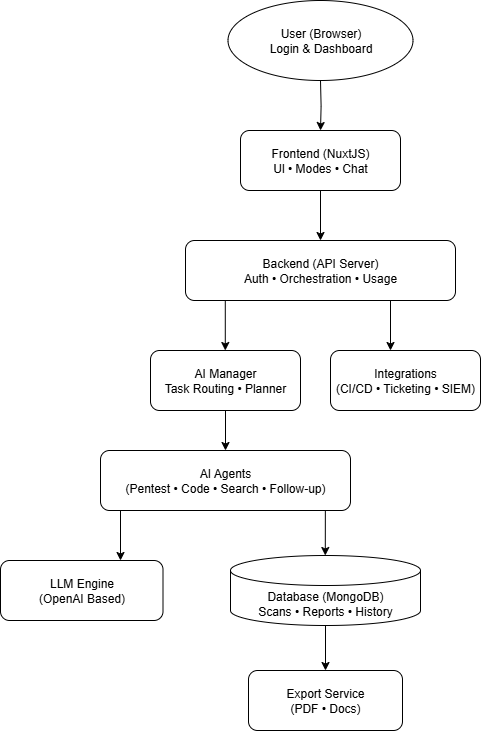

The diagram above was exported from draw.io. Its source (the exported page's mxGraphModel, read from the mxfile embedded in the PNG):
<mxGraphModel dx="1470" dy="800" grid="1" gridSize="10" guides="1" tooltips="1" connect="1" arrows="1" fold="1" page="1" pageScale="1" pageWidth="850" pageHeight="1100" background="none" math="0" shadow="0">
  <root>
    <mxCell id="0" />
    <mxCell id="1" parent="0" />
    <mxCell id="EkmcLDHLgWIJQxSUDD1C-3" value="" style="edgeStyle=orthogonalEdgeStyle;rounded=0;orthogonalLoop=1;jettySize=auto;html=1;" parent="1" target="EkmcLDHLgWIJQxSUDD1C-2" edge="1">
      <mxGeometry relative="1" as="geometry">
        <mxPoint x="410" y="90" as="sourcePoint" />
      </mxGeometry>
    </mxCell>
    <mxCell id="EkmcLDHLgWIJQxSUDD1C-5" value="" style="edgeStyle=orthogonalEdgeStyle;rounded=0;orthogonalLoop=1;jettySize=auto;html=1;" parent="1" source="EkmcLDHLgWIJQxSUDD1C-2" target="EkmcLDHLgWIJQxSUDD1C-4" edge="1">
      <mxGeometry relative="1" as="geometry" />
    </mxCell>
    <mxCell id="EkmcLDHLgWIJQxSUDD1C-2" value="&lt;div&gt;Frontend (NuxtJS)&lt;/div&gt;&lt;div&gt;Ul • Modes • Chat&lt;/div&gt;" style="rounded=1;whiteSpace=wrap;html=1;" parent="1" vertex="1">
      <mxGeometry x="330" y="140" width="160" height="60" as="geometry" />
    </mxCell>
    <mxCell id="EkmcLDHLgWIJQxSUDD1C-4" value="&lt;div&gt;Backend (API Server)&lt;/div&gt;&lt;div&gt;Auth • Orchestration • Usage&lt;/div&gt;" style="rounded=1;whiteSpace=wrap;html=1;" parent="1" vertex="1">
      <mxGeometry x="275" y="250" width="270" height="60" as="geometry" />
    </mxCell>
    <mxCell id="EkmcLDHLgWIJQxSUDD1C-19" value="" style="edgeStyle=orthogonalEdgeStyle;rounded=0;orthogonalLoop=1;jettySize=auto;html=1;" parent="1" source="EkmcLDHLgWIJQxSUDD1C-8" target="EkmcLDHLgWIJQxSUDD1C-16" edge="1">
      <mxGeometry relative="1" as="geometry" />
    </mxCell>
    <mxCell id="EkmcLDHLgWIJQxSUDD1C-8" value="&lt;div&gt;AI Manager&lt;/div&gt;&lt;div&gt;Task Routing • Planner&lt;/div&gt;" style="rounded=1;whiteSpace=wrap;html=1;" parent="1" vertex="1">
      <mxGeometry x="240" y="360" width="150" height="60" as="geometry" />
    </mxCell>
    <mxCell id="EkmcLDHLgWIJQxSUDD1C-9" value="&lt;div&gt;Integrations&lt;/div&gt;&lt;div&gt;(CI/CD • Ticketing • SIEM)&lt;/div&gt;" style="rounded=1;whiteSpace=wrap;html=1;" parent="1" vertex="1">
      <mxGeometry x="420" y="360" width="150" height="60" as="geometry" />
    </mxCell>
    <mxCell id="EkmcLDHLgWIJQxSUDD1C-14" value="" style="endArrow=classic;html=1;rounded=0;exitX=0.167;exitY=1.007;exitDx=0;exitDy=0;exitPerimeter=0;entryX=0.533;entryY=0;entryDx=0;entryDy=0;entryPerimeter=0;" parent="1" edge="1">
      <mxGeometry width="50" height="50" relative="1" as="geometry">
        <mxPoint x="480" y="310" as="sourcePoint" />
        <mxPoint x="480" y="360" as="targetPoint" />
      </mxGeometry>
    </mxCell>
    <mxCell id="EkmcLDHLgWIJQxSUDD1C-15" value="&lt;div&gt;User (Browser)&lt;/div&gt;&lt;div&gt;Login &amp;amp; Dashboard&lt;/div&gt;" style="ellipse;whiteSpace=wrap;html=1;" parent="1" vertex="1">
      <mxGeometry x="317.5" y="10" width="185" height="80" as="geometry" />
    </mxCell>
    <mxCell id="EkmcLDHLgWIJQxSUDD1C-16" value="&lt;div&gt;AI Agents&lt;/div&gt;&lt;div&gt;(Pentest • Code • Search • Follow-up)&lt;/div&gt;" style="rounded=1;whiteSpace=wrap;html=1;" parent="1" vertex="1">
      <mxGeometry x="190" y="460" width="250" height="60" as="geometry" />
    </mxCell>
    <mxCell id="EkmcLDHLgWIJQxSUDD1C-17" value="" style="endArrow=classic;html=1;rounded=0;exitX=0.167;exitY=1.007;exitDx=0;exitDy=0;exitPerimeter=0;entryX=0.533;entryY=0;entryDx=0;entryDy=0;entryPerimeter=0;" parent="1" edge="1">
      <mxGeometry width="50" height="50" relative="1" as="geometry">
        <mxPoint x="314.79" y="310" as="sourcePoint" />
        <mxPoint x="314.79" y="360" as="targetPoint" />
      </mxGeometry>
    </mxCell>
    <mxCell id="EkmcLDHLgWIJQxSUDD1C-25" value="" style="edgeStyle=orthogonalEdgeStyle;rounded=0;orthogonalLoop=1;jettySize=auto;html=1;" parent="1" source="EkmcLDHLgWIJQxSUDD1C-20" target="EkmcLDHLgWIJQxSUDD1C-24" edge="1">
      <mxGeometry relative="1" as="geometry" />
    </mxCell>
    <mxCell id="EkmcLDHLgWIJQxSUDD1C-20" value="&lt;div&gt;Database (MongoDB)&lt;/div&gt;&lt;div&gt;Scans • Reports • History&lt;/div&gt;" style="shape=cylinder3;whiteSpace=wrap;html=1;boundedLbl=1;backgroundOutline=1;size=15;" parent="1" vertex="1">
      <mxGeometry x="320" y="565" width="190" height="70" as="geometry" />
    </mxCell>
    <mxCell id="EkmcLDHLgWIJQxSUDD1C-21" value="&lt;div&gt;LLM Engine&lt;/div&gt;&lt;div&gt;(OpenAI Based)&lt;/div&gt;" style="rounded=1;whiteSpace=wrap;html=1;" parent="1" vertex="1">
      <mxGeometry x="90" y="570" width="162.5" height="60" as="geometry" />
    </mxCell>
    <mxCell id="EkmcLDHLgWIJQxSUDD1C-22" value="" style="endArrow=classic;html=1;rounded=0;exitX=0.167;exitY=1.007;exitDx=0;exitDy=0;exitPerimeter=0;entryX=0.533;entryY=0;entryDx=0;entryDy=0;entryPerimeter=0;" parent="1" edge="1">
      <mxGeometry width="50" height="50" relative="1" as="geometry">
        <mxPoint x="210" y="520" as="sourcePoint" />
        <mxPoint x="210" y="570" as="targetPoint" />
      </mxGeometry>
    </mxCell>
    <mxCell id="EkmcLDHLgWIJQxSUDD1C-23" value="" style="endArrow=classic;html=1;rounded=0;exitX=0.167;exitY=1.007;exitDx=0;exitDy=0;exitPerimeter=0;entryX=0.526;entryY=0.007;entryDx=0;entryDy=0;entryPerimeter=0;" parent="1" edge="1">
      <mxGeometry width="50" height="50" relative="1" as="geometry">
        <mxPoint x="414.85" y="519.51" as="sourcePoint" />
        <mxPoint x="414.78999999999996" y="565" as="targetPoint" />
      </mxGeometry>
    </mxCell>
    <mxCell id="EkmcLDHLgWIJQxSUDD1C-24" value="&lt;div&gt;Export Service&lt;/div&gt;&lt;div&gt;(PDF • Docs)&lt;/div&gt;" style="rounded=1;whiteSpace=wrap;html=1;" parent="1" vertex="1">
      <mxGeometry x="338" y="680" width="154" height="60" as="geometry" />
    </mxCell>
  </root>
</mxGraphModel>